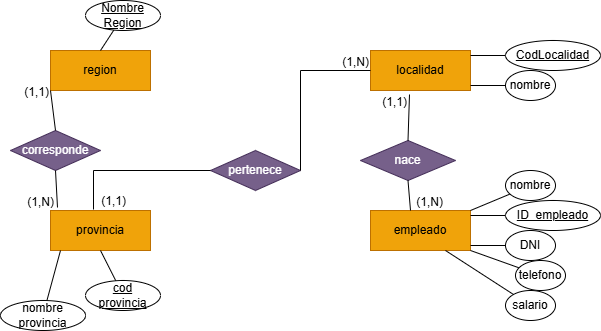

The diagram above was exported from draw.io. Its source (the exported page's mxGraphModel, read from the mxfile embedded in the PNG):
<mxGraphModel dx="1185" dy="661" grid="1" gridSize="10" guides="1" tooltips="1" connect="1" arrows="1" fold="1" page="1" pageScale="1" pageWidth="827" pageHeight="1169" math="0" shadow="0">
  <root>
    <mxCell id="0" />
    <mxCell id="1" parent="0" />
    <mxCell id="EXPd5kAHG5tfGGT8Ieqk-1" value="region" style="whiteSpace=wrap;html=1;align=center;fillColor=#f0a30a;strokeColor=#BD7000;fontColor=#000000;" parent="1" vertex="1">
      <mxGeometry x="80" y="80" width="100" height="40" as="geometry" />
    </mxCell>
    <mxCell id="EXPd5kAHG5tfGGT8Ieqk-2" value="provincia" style="whiteSpace=wrap;html=1;align=center;fillColor=#f0a30a;strokeColor=#BD7000;fontColor=#000000;" parent="1" vertex="1">
      <mxGeometry x="80" y="240" width="100" height="40" as="geometry" />
    </mxCell>
    <mxCell id="EXPd5kAHG5tfGGT8Ieqk-3" value="localidad" style="whiteSpace=wrap;html=1;align=center;fillColor=#f0a30a;strokeColor=#BD7000;fontColor=#000000;" parent="1" vertex="1">
      <mxGeometry x="400" y="80" width="100" height="40" as="geometry" />
    </mxCell>
    <mxCell id="EXPd5kAHG5tfGGT8Ieqk-4" value="empleado" style="whiteSpace=wrap;html=1;align=center;fillColor=#f0a30a;strokeColor=#BD7000;fontColor=#000000;" parent="1" vertex="1">
      <mxGeometry x="400" y="240" width="100" height="40" as="geometry" />
    </mxCell>
    <mxCell id="EXPd5kAHG5tfGGT8Ieqk-5" value="" style="endArrow=none;html=1;rounded=0;" parent="1" target="EXPd5kAHG5tfGGT8Ieqk-6" edge="1">
      <mxGeometry relative="1" as="geometry">
        <mxPoint x="500" y="245" as="sourcePoint" />
        <mxPoint x="560" y="245" as="targetPoint" />
      </mxGeometry>
    </mxCell>
    <mxCell id="EXPd5kAHG5tfGGT8Ieqk-6" value="&lt;u&gt;ID_empleado&lt;/u&gt;" style="ellipse;whiteSpace=wrap;html=1;align=center;" parent="1" vertex="1">
      <mxGeometry x="535" y="230" width="95" height="30" as="geometry" />
    </mxCell>
    <mxCell id="EXPd5kAHG5tfGGT8Ieqk-7" value="" style="endArrow=none;html=1;rounded=0;" parent="1" target="EXPd5kAHG5tfGGT8Ieqk-8" edge="1">
      <mxGeometry relative="1" as="geometry">
        <mxPoint x="500" y="85" as="sourcePoint" />
        <mxPoint x="560" y="85" as="targetPoint" />
      </mxGeometry>
    </mxCell>
    <mxCell id="EXPd5kAHG5tfGGT8Ieqk-8" value="&lt;u&gt;CodLocalidad&lt;/u&gt;" style="ellipse;whiteSpace=wrap;html=1;align=center;" parent="1" vertex="1">
      <mxGeometry x="535" y="70" width="95" height="30" as="geometry" />
    </mxCell>
    <mxCell id="EXPd5kAHG5tfGGT8Ieqk-9" value="" style="endArrow=none;html=1;rounded=0;exitX=0.5;exitY=0;exitDx=0;exitDy=0;" parent="1" source="EXPd5kAHG5tfGGT8Ieqk-1" target="EXPd5kAHG5tfGGT8Ieqk-10" edge="1">
      <mxGeometry relative="1" as="geometry">
        <mxPoint x="80" y="45" as="sourcePoint" />
        <mxPoint x="140" y="45" as="targetPoint" />
      </mxGeometry>
    </mxCell>
    <mxCell id="EXPd5kAHG5tfGGT8Ieqk-10" value="&lt;u&gt;Nombre&lt;/u&gt;&lt;div&gt;&lt;u&gt;Region&lt;/u&gt;&lt;/div&gt;" style="ellipse;whiteSpace=wrap;html=1;align=center;" parent="1" vertex="1">
      <mxGeometry x="115" y="30" width="75" height="30" as="geometry" />
    </mxCell>
    <mxCell id="EXPd5kAHG5tfGGT8Ieqk-11" value="" style="endArrow=none;html=1;rounded=0;exitX=0.5;exitY=1;exitDx=0;exitDy=0;" parent="1" source="EXPd5kAHG5tfGGT8Ieqk-2" target="EXPd5kAHG5tfGGT8Ieqk-12" edge="1">
      <mxGeometry relative="1" as="geometry">
        <mxPoint x="80" y="325" as="sourcePoint" />
        <mxPoint x="140" y="325" as="targetPoint" />
      </mxGeometry>
    </mxCell>
    <mxCell id="EXPd5kAHG5tfGGT8Ieqk-12" value="&lt;u&gt;cod&lt;/u&gt;&lt;br&gt;&lt;div&gt;&lt;u&gt;provincia&lt;/u&gt;&lt;/div&gt;" style="ellipse;whiteSpace=wrap;html=1;align=center;" parent="1" vertex="1">
      <mxGeometry x="115" y="310" width="75" height="30" as="geometry" />
    </mxCell>
    <mxCell id="EXPd5kAHG5tfGGT8Ieqk-13" value="" style="endArrow=none;html=1;rounded=0;exitX=0.1;exitY=1;exitDx=0;exitDy=0;exitPerimeter=0;" parent="1" source="EXPd5kAHG5tfGGT8Ieqk-2" target="EXPd5kAHG5tfGGT8Ieqk-14" edge="1">
      <mxGeometry relative="1" as="geometry">
        <mxPoint x="30" y="345" as="sourcePoint" />
        <mxPoint x="90" y="345" as="targetPoint" />
      </mxGeometry>
    </mxCell>
    <mxCell id="EXPd5kAHG5tfGGT8Ieqk-14" value="nombre&lt;div&gt;provincia&lt;/div&gt;" style="ellipse;whiteSpace=wrap;html=1;align=center;" parent="1" vertex="1">
      <mxGeometry x="30" y="330" width="85" height="30" as="geometry" />
    </mxCell>
    <mxCell id="EXPd5kAHG5tfGGT8Ieqk-15" value="" style="endArrow=none;html=1;rounded=0;" parent="1" target="EXPd5kAHG5tfGGT8Ieqk-16" edge="1">
      <mxGeometry relative="1" as="geometry">
        <mxPoint x="500" y="115" as="sourcePoint" />
        <mxPoint x="560" y="115" as="targetPoint" />
      </mxGeometry>
    </mxCell>
    <mxCell id="EXPd5kAHG5tfGGT8Ieqk-16" value="nombre" style="ellipse;whiteSpace=wrap;html=1;align=center;" parent="1" vertex="1">
      <mxGeometry x="535" y="100" width="50" height="30" as="geometry" />
    </mxCell>
    <mxCell id="EXPd5kAHG5tfGGT8Ieqk-17" value="" style="endArrow=none;html=1;rounded=0;" parent="1" target="EXPd5kAHG5tfGGT8Ieqk-18" edge="1">
      <mxGeometry relative="1" as="geometry">
        <mxPoint x="500" y="275" as="sourcePoint" />
        <mxPoint x="560" y="275" as="targetPoint" />
      </mxGeometry>
    </mxCell>
    <mxCell id="EXPd5kAHG5tfGGT8Ieqk-18" value="DNI" style="ellipse;whiteSpace=wrap;html=1;align=center;" parent="1" vertex="1">
      <mxGeometry x="535" y="260" width="50" height="30" as="geometry" />
    </mxCell>
    <mxCell id="EXPd5kAHG5tfGGT8Ieqk-19" value="" style="endArrow=none;html=1;rounded=0;exitX=1;exitY=0;exitDx=0;exitDy=0;" parent="1" source="EXPd5kAHG5tfGGT8Ieqk-4" target="EXPd5kAHG5tfGGT8Ieqk-20" edge="1">
      <mxGeometry relative="1" as="geometry">
        <mxPoint x="500" y="215" as="sourcePoint" />
        <mxPoint x="560" y="215" as="targetPoint" />
      </mxGeometry>
    </mxCell>
    <mxCell id="EXPd5kAHG5tfGGT8Ieqk-20" value="nombre" style="ellipse;whiteSpace=wrap;html=1;align=center;" parent="1" vertex="1">
      <mxGeometry x="535" y="200" width="50" height="30" as="geometry" />
    </mxCell>
    <mxCell id="EXPd5kAHG5tfGGT8Ieqk-21" value="" style="endArrow=none;html=1;rounded=0;" parent="1" target="EXPd5kAHG5tfGGT8Ieqk-22" edge="1">
      <mxGeometry relative="1" as="geometry">
        <mxPoint x="500" y="280" as="sourcePoint" />
        <mxPoint x="570" y="305" as="targetPoint" />
      </mxGeometry>
    </mxCell>
    <mxCell id="EXPd5kAHG5tfGGT8Ieqk-22" value="telefono" style="ellipse;whiteSpace=wrap;html=1;align=center;" parent="1" vertex="1">
      <mxGeometry x="545" y="290" width="50" height="30" as="geometry" />
    </mxCell>
    <mxCell id="EXPd5kAHG5tfGGT8Ieqk-24" value="" style="endArrow=none;html=1;rounded=0;exitX=0.75;exitY=1;exitDx=0;exitDy=0;" parent="1" source="EXPd5kAHG5tfGGT8Ieqk-4" target="EXPd5kAHG5tfGGT8Ieqk-25" edge="1">
      <mxGeometry relative="1" as="geometry">
        <mxPoint x="500" y="335" as="sourcePoint" />
        <mxPoint x="560" y="335" as="targetPoint" />
      </mxGeometry>
    </mxCell>
    <mxCell id="EXPd5kAHG5tfGGT8Ieqk-25" value="salario" style="ellipse;whiteSpace=wrap;html=1;align=center;" parent="1" vertex="1">
      <mxGeometry x="535" y="320" width="50" height="30" as="geometry" />
    </mxCell>
    <mxCell id="EXPd5kAHG5tfGGT8Ieqk-26" value="nace" style="shape=rhombus;perimeter=rhombusPerimeter;whiteSpace=wrap;html=1;align=center;fillColor=#76608a;fontColor=#ffffff;strokeColor=#432D57;" parent="1" vertex="1">
      <mxGeometry x="390" y="170" width="95" height="40" as="geometry" />
    </mxCell>
    <mxCell id="EXPd5kAHG5tfGGT8Ieqk-27" value="" style="endArrow=none;html=1;rounded=0;exitX=0.5;exitY=1;exitDx=0;exitDy=0;entryX=0.4;entryY=0;entryDx=0;entryDy=0;entryPerimeter=0;" parent="1" source="EXPd5kAHG5tfGGT8Ieqk-26" target="EXPd5kAHG5tfGGT8Ieqk-4" edge="1">
      <mxGeometry relative="1" as="geometry">
        <mxPoint x="362" y="200" as="sourcePoint" />
        <mxPoint x="315" y="230" as="targetPoint" />
      </mxGeometry>
    </mxCell>
    <mxCell id="EXPd5kAHG5tfGGT8Ieqk-28" value="(1,N)" style="resizable=0;html=1;whiteSpace=wrap;align=right;verticalAlign=bottom;" parent="EXPd5kAHG5tfGGT8Ieqk-27" connectable="0" vertex="1">
      <mxGeometry x="1" relative="1" as="geometry">
        <mxPoint x="34" as="offset" />
      </mxGeometry>
    </mxCell>
    <mxCell id="EXPd5kAHG5tfGGT8Ieqk-29" value="" style="endArrow=none;html=1;rounded=0;exitX=0.5;exitY=0;exitDx=0;exitDy=0;entryX=0.39;entryY=1.1;entryDx=0;entryDy=0;entryPerimeter=0;" parent="1" source="EXPd5kAHG5tfGGT8Ieqk-26" target="EXPd5kAHG5tfGGT8Ieqk-3" edge="1">
      <mxGeometry relative="1" as="geometry">
        <mxPoint x="362" y="200" as="sourcePoint" />
        <mxPoint x="535" y="230" as="targetPoint" />
      </mxGeometry>
    </mxCell>
    <mxCell id="EXPd5kAHG5tfGGT8Ieqk-30" value="(1,1)" style="resizable=0;html=1;whiteSpace=wrap;align=right;verticalAlign=bottom;" parent="EXPd5kAHG5tfGGT8Ieqk-29" connectable="0" vertex="1">
      <mxGeometry x="1" relative="1" as="geometry">
        <mxPoint x="-1" y="16" as="offset" />
      </mxGeometry>
    </mxCell>
    <mxCell id="EXPd5kAHG5tfGGT8Ieqk-31" value="pertenece" style="shape=rhombus;perimeter=rhombusPerimeter;whiteSpace=wrap;html=1;align=center;fillColor=#76608a;fontColor=#ffffff;strokeColor=#432D57;" parent="1" vertex="1">
      <mxGeometry x="240" y="180" width="90" height="40" as="geometry" />
    </mxCell>
    <mxCell id="EXPd5kAHG5tfGGT8Ieqk-32" value="" style="endArrow=none;html=1;rounded=0;exitX=0;exitY=0.5;exitDx=0;exitDy=0;entryX=0.43;entryY=-0.025;entryDx=0;entryDy=0;entryPerimeter=0;" parent="1" source="EXPd5kAHG5tfGGT8Ieqk-31" target="EXPd5kAHG5tfGGT8Ieqk-2" edge="1">
      <mxGeometry relative="1" as="geometry">
        <mxPoint x="217" y="170" as="sourcePoint" />
        <mxPoint x="170" y="200" as="targetPoint" />
        <Array as="points">
          <mxPoint x="123" y="200" />
        </Array>
      </mxGeometry>
    </mxCell>
    <mxCell id="EXPd5kAHG5tfGGT8Ieqk-33" value="(1,1)" style="resizable=0;html=1;whiteSpace=wrap;align=right;verticalAlign=bottom;" parent="EXPd5kAHG5tfGGT8Ieqk-32" connectable="0" vertex="1">
      <mxGeometry x="1" relative="1" as="geometry">
        <mxPoint x="34" as="offset" />
      </mxGeometry>
    </mxCell>
    <mxCell id="EXPd5kAHG5tfGGT8Ieqk-34" value="" style="endArrow=none;html=1;rounded=0;exitX=1;exitY=0.5;exitDx=0;exitDy=0;entryX=0;entryY=0.5;entryDx=0;entryDy=0;" parent="1" source="EXPd5kAHG5tfGGT8Ieqk-31" target="EXPd5kAHG5tfGGT8Ieqk-3" edge="1">
      <mxGeometry relative="1" as="geometry">
        <mxPoint x="217" y="170" as="sourcePoint" />
        <mxPoint x="390" y="200" as="targetPoint" />
        <Array as="points">
          <mxPoint x="330" y="100" />
        </Array>
      </mxGeometry>
    </mxCell>
    <mxCell id="EXPd5kAHG5tfGGT8Ieqk-35" value="(1,N)" style="resizable=0;html=1;whiteSpace=wrap;align=right;verticalAlign=bottom;" parent="EXPd5kAHG5tfGGT8Ieqk-34" connectable="0" vertex="1">
      <mxGeometry x="1" relative="1" as="geometry">
        <mxPoint as="offset" />
      </mxGeometry>
    </mxCell>
    <mxCell id="EXPd5kAHG5tfGGT8Ieqk-36" value="corresponde" style="shape=rhombus;perimeter=rhombusPerimeter;whiteSpace=wrap;html=1;align=center;fillColor=#76608a;fontColor=#ffffff;strokeColor=#432D57;" parent="1" vertex="1">
      <mxGeometry x="40" y="160" width="90" height="40" as="geometry" />
    </mxCell>
    <mxCell id="EXPd5kAHG5tfGGT8Ieqk-37" value="" style="endArrow=none;html=1;rounded=0;exitX=0.5;exitY=1;exitDx=0;exitDy=0;entryX=0.07;entryY=-0.075;entryDx=0;entryDy=0;entryPerimeter=0;" parent="1" source="EXPd5kAHG5tfGGT8Ieqk-36" target="EXPd5kAHG5tfGGT8Ieqk-2" edge="1">
      <mxGeometry relative="1" as="geometry">
        <mxPoint x="17" y="150" as="sourcePoint" />
        <mxPoint x="85" y="230" as="targetPoint" />
      </mxGeometry>
    </mxCell>
    <mxCell id="EXPd5kAHG5tfGGT8Ieqk-38" value="(1,N)" style="resizable=0;html=1;whiteSpace=wrap;align=right;verticalAlign=bottom;" parent="EXPd5kAHG5tfGGT8Ieqk-37" connectable="0" vertex="1">
      <mxGeometry x="1" relative="1" as="geometry">
        <mxPoint x="-2" y="3" as="offset" />
      </mxGeometry>
    </mxCell>
    <mxCell id="EXPd5kAHG5tfGGT8Ieqk-39" value="" style="endArrow=none;html=1;rounded=0;exitX=0.5;exitY=0;exitDx=0;exitDy=0;entryX=0;entryY=1;entryDx=0;entryDy=0;" parent="1" source="EXPd5kAHG5tfGGT8Ieqk-36" target="EXPd5kAHG5tfGGT8Ieqk-1" edge="1">
      <mxGeometry relative="1" as="geometry">
        <mxPoint x="17" y="150" as="sourcePoint" />
        <mxPoint x="190" y="180" as="targetPoint" />
      </mxGeometry>
    </mxCell>
    <mxCell id="EXPd5kAHG5tfGGT8Ieqk-40" value="(1,1)" style="resizable=0;html=1;whiteSpace=wrap;align=right;verticalAlign=bottom;" parent="EXPd5kAHG5tfGGT8Ieqk-39" connectable="0" vertex="1">
      <mxGeometry x="1" relative="1" as="geometry">
        <mxPoint y="10" as="offset" />
      </mxGeometry>
    </mxCell>
  </root>
</mxGraphModel>